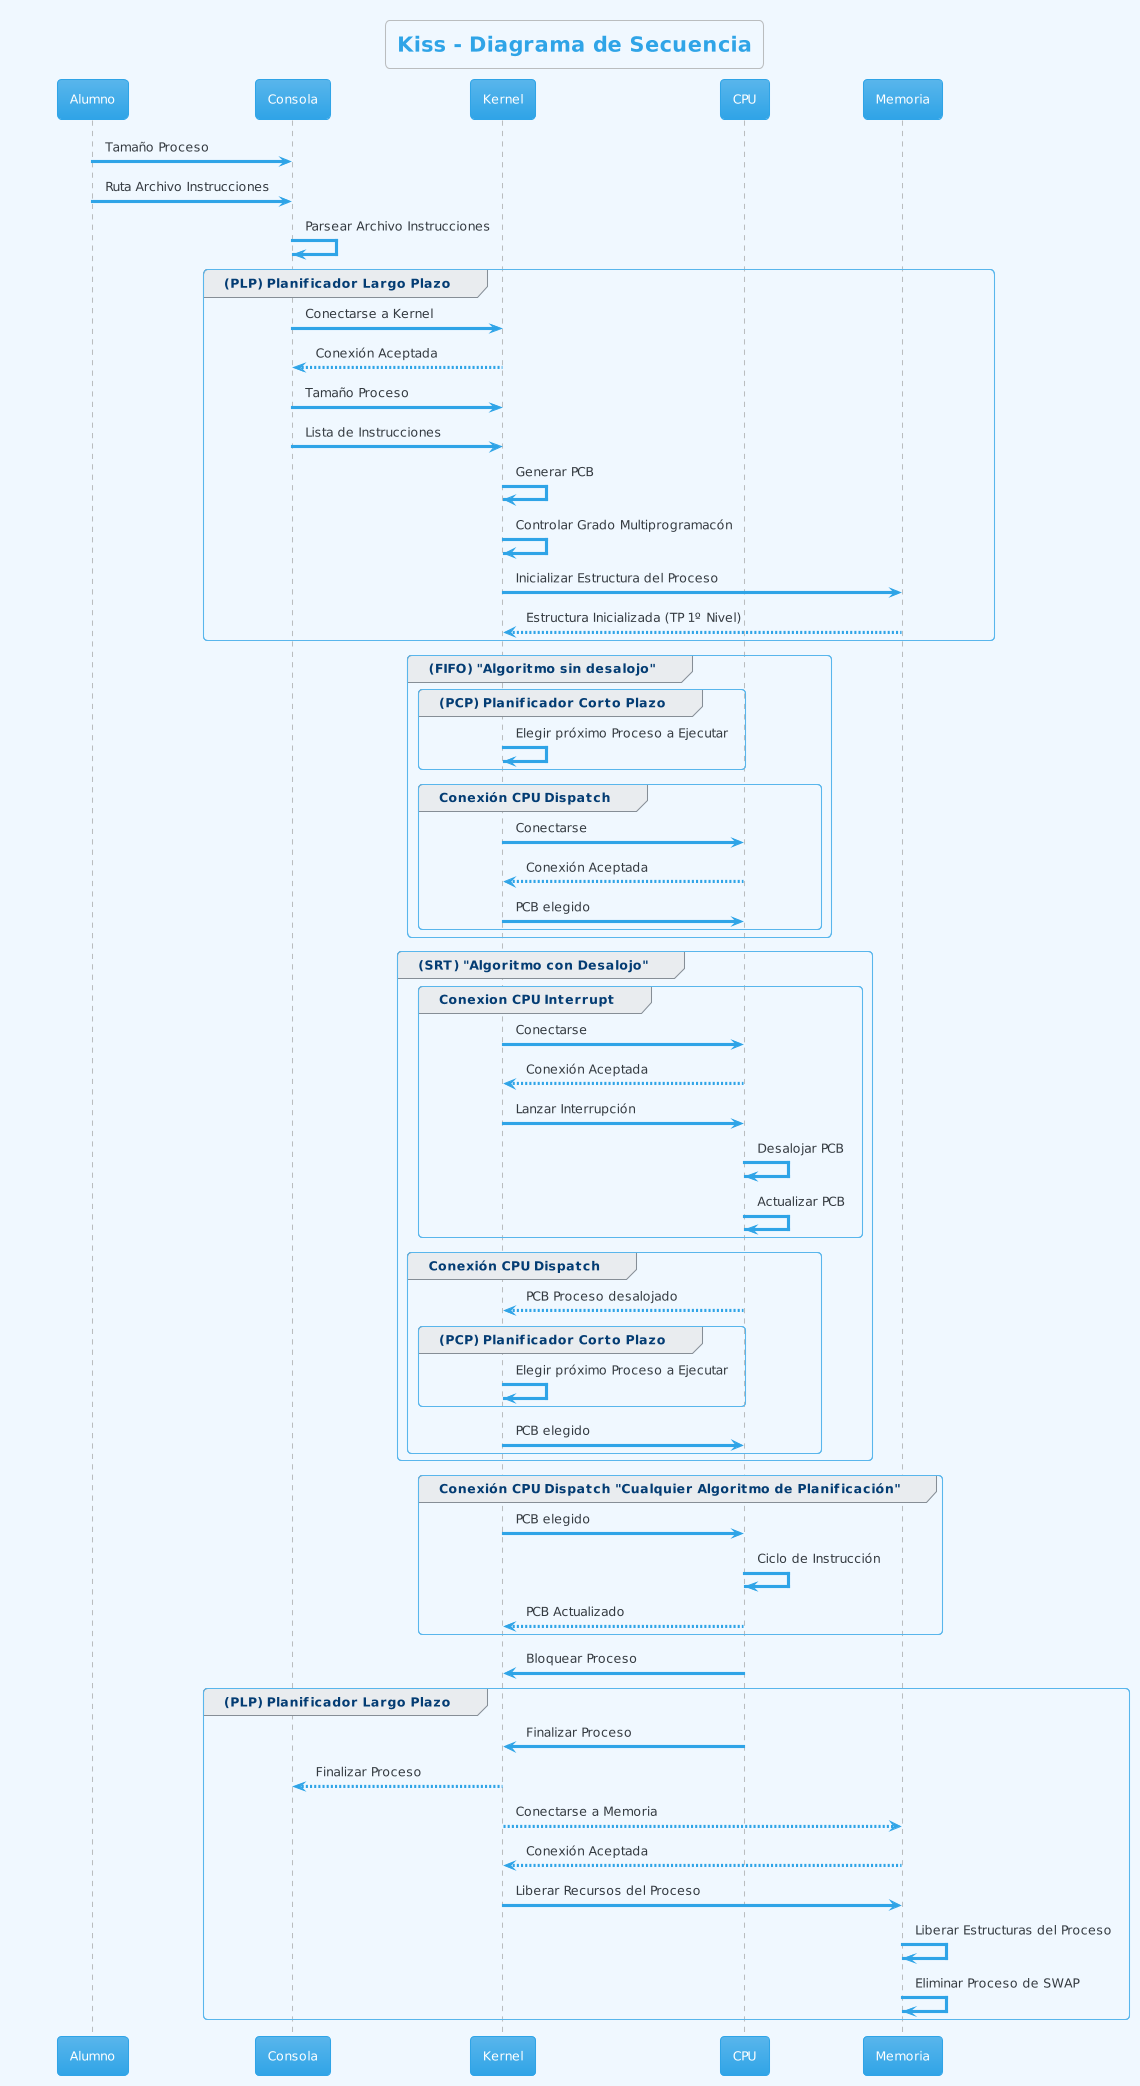

The diagram above was rendered by PlantUML. Its source (embedded in the PNG):
@startuml
title Kiss - Diagrama de Secuencia
!theme cerulean
skinparam backgroundColor AliceBlue

participant Alumno
participant Consola
participant Kernel
participant CPU
participant Memoria

Alumno -> Consola : Tamaño Proceso
Alumno -> Consola : Ruta Archivo Instrucciones

Consola -> Consola : Parsear Archivo Instrucciones

group (PLP) Planificador Largo Plazo
Consola -> Kernel: Conectarse a Kernel
Kernel --> Consola : Conexión Aceptada
Consola -> Kernel: Tamaño Proceso
Consola -> Kernel: Lista de Instrucciones
Kernel -> Kernel: Generar PCB
Kernel -> Kernel: Controlar Grado Multiprogramacón
Kernel -> Memoria : Inicializar Estructura del Proceso
Kernel <-- Memoria : Estructura Inicializada (TP 1º Nivel)
end

group (FIFO) "Algoritmo sin desalojo"
  group (PCP) Planificador Corto Plazo
  Kernel -> Kernel : Elegir próximo Proceso a Ejecutar
  end

  group Conexión CPU Dispatch
  Kernel -> CPU : Conectarse
  CPU --> Kernel : Conexión Aceptada
  Kernel -> CPU : PCB elegido
  end
end

group (SRT) "Algoritmo con Desalojo"
  group Conexion CPU Interrupt
  Kernel -> CPU: Conectarse
  CPU --> Kernel : Conexión Aceptada
  Kernel -> CPU: Lanzar Interrupción
  CPU -> CPU: Desalojar PCB
  CPU -> CPU: Actualizar PCB
  end
 
  group Conexión CPU Dispatch
  CPU --> Kernel: PCB Proceso desalojado

  group (PCP) Planificador Corto Plazo
  Kernel -> Kernel : Elegir próximo Proceso a Ejecutar
  end

  Kernel -> CPU : PCB elegido
  end
end

group Conexión CPU Dispatch "Cualquier Algoritmo de Planificación"
  Kernel -> CPU : PCB elegido
    CPU -> CPU : Ciclo de Instrucción
    CPU --> Kernel : PCB Actualizado

end

  CPU -> Kernel : Bloquear Proceso

group (PLP) Planificador Largo Plazo
  CPU -> Kernel : Finalizar Proceso
  Kernel --> Consola : Finalizar Proceso
  Kernel --> Memoria : Conectarse a Memoria
  Memoria --> Kernel : Conexión Aceptada
  Kernel -> Memoria : Liberar Recursos del Proceso
  Memoria -> Memoria : Liberar Estructuras del Proceso
  Memoria -> Memoria : Eliminar Proceso de SWAP
end
@enduml